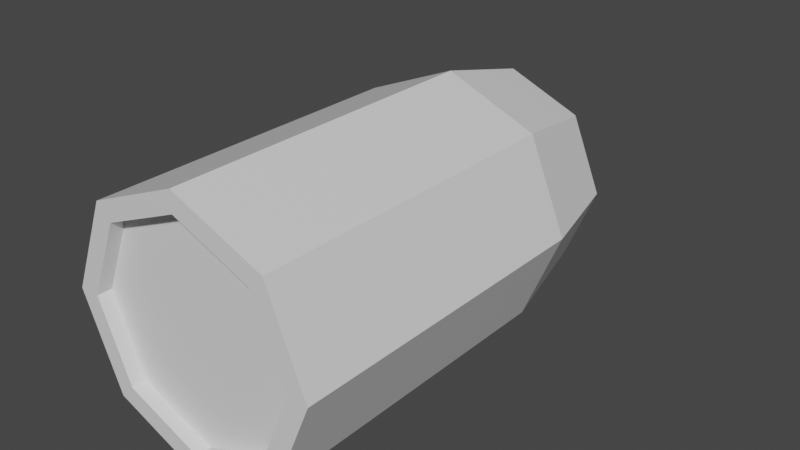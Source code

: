 # Source: Grenade.blend  (saved by Blender 2.91.10; exported with 4.5.12 LTS)
import bpy
from mathutils import Matrix  # noqa: F401  (used for matrix-valued properties, if any)

bpy.ops.wm.read_factory_settings(use_empty=True)
scene = bpy.context.scene
scene.name = 'Scene'

# ---- collections
col_collection = bpy.data.collections.new('Collection'); scene.collection.children.link(col_collection)

# ---- materials (node trees are filled in below, after node groups)
mat_material = bpy.data.materials.new('Material')
mat_material.alpha_threshold = 0.0
mat_material.use_transparent_shadow = False
mat_material.line_color = (0.0, 0.0, 0.0, 1.0)

# ---- material node trees
mat_material.use_nodes = True; mat_material.node_tree.nodes.clear()
_N = mat_material.node_tree.nodes; _L = mat_material.node_tree.links
n0 = _N.new('ShaderNodeOutputMaterial'); n0.name = 'Material Output'; n0.location = (300, 300)
n1 = _N.new('ShaderNodeBsdfPrincipled'); n1.name = 'Principled BSDF'; n1.location = (10, 300)
n1.distribution = 'GGX'
n1.subsurface_method = 'BURLEY'
n1.inputs[2].default_value = 0.4
n1.inputs[3].default_value = 1.45
n1.inputs[27].default_value = (0.0, 0.0, 0.0, 1.0)
n1.inputs[28].default_value = 1.0
_L.new(n1.outputs[0], n0.inputs[0])
n0.is_active_output = True

# ---- world
world_world = bpy.data.worlds.new('World'); scene.world = world_world
world_world.use_nodes = True; world_world.node_tree.nodes.clear()
_N = world_world.node_tree.nodes; _L = world_world.node_tree.links
n0 = _N.new('ShaderNodeOutputWorld'); n0.name = 'World Output'; n0.location = (300, 300)
n1 = _N.new('ShaderNodeBackground'); n1.name = 'Background'; n1.location = (10, 300)
n1.inputs[0].default_value = (0.05088, 0.05088, 0.05088, 1.0)
_L.new(n1.outputs[0], n0.inputs[0])
n0.is_active_output = True
world_world.color = (0.05088, 0.05088, 0.05088)
world_world.use_sun_shadow = False
world_world.sun_shadow_jitter_overblur = 0.0

# ---- meshes
me_cube = bpy.data.meshes.new('Cube')
me_cube.from_pydata([(-2.968e-08, 0.2854, -0.1028), (0.07267, 0.2854, -0.07267), (-3.004e-08, -0.1373, -0.1074), (-2.972e-08, 0.1851, -0.1275), (0.07592, -0.1373, -0.07592), (0.09016, 0.1851, -0.09016), (0.1074, -0.1373, 8.491e-09), (0.1275, 0.1851, 2.369e-08), (0.07592, -0.1373, 0.07592), (0.09016, 0.1851, 0.09016), (-3.956e-08, -0.1373, 0.1074), (-4.086e-08, 0.1851, 0.1275), (-0.07592, -0.1373, 0.07592), (-0.09016, 0.1851, 0.09016), (-0.1074, -0.1373, 8.906e-10), (-0.1275, 0.1851, 1.609e-08), (-0.07592, -0.1373, -0.07592), (-0.09016, 0.1851, -0.09016), (0.1028, 0.2854, 2.308e-08), (0.07267, 0.2854, 0.07267), (-3.866e-08, 0.2854, 0.1028), (-0.07267, 0.2854, 0.07267), (-0.1028, 0.2854, 1.696e-08), (-0.07267, 0.2854, -0.07267), (-3.245e-08, 0.3542, -0.04147), (-0.02932, 0.3542, -0.02932), (-0.04147, 0.3542, 2.239e-08), (-0.02932, 0.3542, 0.02932), (-3.608e-08, 0.3542, 0.04147), (0.02932, 0.3542, 0.02932), (0.04147, 0.3542, 2.486e-08), (0.02932, 0.3542, -0.02932), (-3.542e-08, 0.3659, 2.345e-08), (-2.972e-08, -0.1373, -0.1275), (0.09016, -0.1373, -0.09016), (0.1275, -0.1373, 8.491e-09), (0.09016, -0.1373, 0.09016), (-4.086e-08, -0.1373, 0.1275), (-0.09016, -0.1373, 0.09016), (-0.1275, -0.1373, 8.906e-10), (-0.09016, -0.1373, -0.09016), (-3.004e-08, -0.1229, -0.1074), (0.07592, -0.1229, -0.07592), (0.1074, -0.1229, 9.369e-09), (0.07592, -0.1229, 0.07592), (-3.956e-08, -0.1229, 0.1074), (-0.07592, -0.1229, 0.07592), (-0.1074, -0.1229, 1.769e-09), (-0.07592, -0.1229, -0.07592)], [], [(21, 20, 28, 27), (7, 5, 1, 18), (33, 3, 5, 34), (1, 0, 24, 31), (13, 11, 20, 21), (34, 5, 7, 35), (18, 1, 31, 30), (3, 17, 23, 0), (35, 7, 9, 36), (22, 21, 27, 26), (11, 9, 19, 20), (36, 9, 11, 37), (0, 23, 25, 24), (17, 15, 22, 23), (37, 11, 13, 38), (24, 25, 32), (9, 7, 18, 19), (38, 13, 15, 39), (5, 3, 0, 1), (19, 18, 30, 29), (39, 15, 17, 40), (23, 22, 26, 25), (15, 13, 21, 22), (40, 17, 3, 33), (16, 2, 41, 48), (20, 19, 29, 28), (31, 24, 32), (29, 30, 32), (27, 28, 32), (25, 26, 32), (30, 31, 32), (28, 29, 32), (26, 27, 32), (4, 2, 33, 34), (6, 4, 34, 35), (8, 6, 35, 36), (10, 8, 36, 37), (12, 10, 37, 38), (14, 12, 38, 39), (16, 14, 39, 40), (2, 16, 40, 33), (41, 42, 43, 44, 45, 46, 47, 48), (12, 14, 47, 46), (8, 10, 45, 44), (4, 6, 43, 42), (14, 16, 48, 47), (10, 12, 46, 45), (6, 8, 44, 43), (2, 4, 42, 41)])
_uv = me_cube.uv_layers.new(name='UVMap')
_uv.uv.foreach_set('vector', [0.375, 1.0, 0.5, 1.0, 0.5, 1.0, 0.375, 1.0, 0.75, 1.0, 0.875, 1.0, 0.875, 1.0, 0.75, 1.0, 1.0, 0.5, 1.0, 1.0, 0.875, 1.0, 0.875, 0.5, 0.875, 1.0, 1.0, 1.0, 1.0, 1.0, 0.875, 1.0, 0.375, 1.0, 0.5, 1.0, 0.5, 1.0, 0.375, 1.0, 0.875, 0.5, 0.875, 1.0, 0.75, 1.0, 0.75, 0.5, 0.75, 1.0, 0.875, 1.0, 0.875, 1.0, 0.75, 1.0, 0.0, 1.0, 0.125, 1.0, 0.125, 1.0, 0.0, 1.0, 0.75, 0.5, 0.75, 1.0, 0.625, 1.0, 0.625, 0.5, 0.25, 1.0, 0.375, 1.0, 0.375, 1.0, 0.25, 1.0, 0.5, 1.0, 0.625, 1.0, 0.625, 1.0, 0.5, 1.0, 0.625, 0.5, 0.625, 1.0, 0.5, 1.0, 0.5, 0.5, 0.0, 1.0, 0.125, 1.0, 0.125, 1.0, 0.0, 1.0, 0.125, 1.0, 0.25, 1.0, 0.25, 1.0, 0.125, 1.0, 0.5, 0.5, 0.5, 1.0, 0.375, 1.0, 0.375, 0.5, 0.0, 1.0, 0.125, 1.0, 0.0, 1.0, 0.625, 1.0, 0.75, 1.0, 0.75, 1.0, 0.625, 1.0, 0.375, 0.5, 0.375, 1.0, 0.25, 1.0, 0.25, 0.5, 0.875, 1.0, 1.0, 1.0, 1.0, 1.0, 0.875, 1.0, 0.625, 1.0, 0.75, 1.0, 0.75, 1.0, 0.625, 1.0, 0.25, 0.5, 0.25, 1.0, 0.125, 1.0, 0.125, 0.5, 0.125, 1.0, 0.25, 1.0, 0.25, 1.0, 0.125, 1.0, 0.25, 1.0, 0.375, 1.0, 0.375, 1.0, 0.25, 1.0, 0.125, 0.5, 0.125, 1.0, 0.0, 1.0, 0.0, 0.5, 0.6071, 0.3929, 0.75, 0.4521, 0.75, 0.4521, 0.6071, 0.3929, 0.5, 1.0, 0.625, 1.0, 0.625, 1.0, 0.5, 1.0, 0.875, 1.0, 1.0, 1.0, 0.875, 1.0, 0.625, 1.0, 0.75, 1.0, 0.625, 1.0, 0.375, 1.0, 0.5, 1.0, 0.375, 1.0, 0.125, 1.0, 0.25, 1.0, 0.125, 1.0, 0.75, 1.0, 0.875, 1.0, 0.75, 1.0, 0.5, 1.0, 0.625, 1.0, 0.5, 1.0, 0.25, 1.0, 0.375, 1.0, 0.25, 1.0, 0.8929, 0.3929, 0.75, 0.4521, 0.75, 0.49, 0.9197, 0.4197, 0.9521, 0.25, 0.8929, 0.3929, 0.9197, 0.4197, 0.99, 0.25, 0.8929, 0.1071, 0.9521, 0.25, 0.99, 0.25, 0.9197, 0.08029, 0.75, 0.0479, 0.8929, 0.1071, 0.9197, 0.08029, 0.75, 0.01, 0.6071, 0.1071, 0.75, 0.0479, 0.75, 0.01, 0.5803, 0.08029, 0.5479, 0.25, 0.6071, 0.1071, 0.5803, 0.08029, 0.51, 0.25, 0.6071, 0.3929, 0.5479, 0.25, 0.51, 0.25, 0.5803, 0.4197, 0.75, 0.4521, 0.6071, 0.3929, 0.5803, 0.4197, 0.75, 0.49, 0.75, 0.4521, 0.8929, 0.3929, 0.9521, 0.25, 0.8929, 0.1071, 0.75, 0.0479, 0.6071, 0.1071, 0.5479, 0.25, 0.6071, 0.3929, 0.6071, 0.1071, 0.5479, 0.25, 0.5479, 0.25, 0.6071, 0.1071, 0.8929, 0.1071, 0.75, 0.0479, 0.75, 0.0479, 0.8929, 0.1071, 0.8929, 0.3929, 0.9521, 0.25, 0.9521, 0.25, 0.8929, 0.3929, 0.5479, 0.25, 0.6071, 0.3929, 0.6071, 0.3929, 0.5479, 0.25, 0.75, 0.0479, 0.6071, 0.1071, 0.6071, 0.1071, 0.75, 0.0479, 0.9521, 0.25, 0.8929, 0.1071, 0.8929, 0.1071, 0.9521, 0.25, 0.75, 0.4521, 0.8929, 0.3929, 0.8929, 0.3929, 0.75, 0.4521])
me_cube.materials.append(mat_material)
me_cube.use_remesh_preserve_volume = False
me_cube.use_remesh_preserve_attributes = False
me_cube.use_mirror_vertex_groups = False
me_cube.update()

# ---- objects
ob_cube = bpy.data.objects.new('Cube', me_cube)

# ---- transforms, parenting, visibility, modifiers, constraints
ob_cube.location = (0.0, 0.0, 0.0)
ob_cube.lock_rotations_4d = False
ob_cube.empty_display_type = 'ARROWS'
ob_cube.lineart.crease_threshold = 0.0

# ---- collection membership
col_collection.objects.link(ob_cube)

# ---- scene / render settings (as saved in the file)
scene.frame_start = 1; scene.frame_end = 250; scene.frame_set(1)
scene.render.engine = 'BLENDER_EEVEE_NEXT'
scene.cycles.use_denoising = False
scene.cycles.samples = 128
scene.cycles.sampling_pattern = 'TABULATED_SOBOL'
scene.cycles.use_adaptive_sampling = False
scene.cycles.use_light_tree = False
scene.view_settings.view_transform = 'Filmic'
bpy.context.view_layer.update()

# ---- added for rendering (the .blend has no active camera and no usable light): camera, sun
cam_auto = bpy.data.cameras.new('AutoCamera')
cam_auto.lens = 50.0
cam_auto.sensor_width = 36.0
cam_auto.clip_end = 1000.0
ob_auto_camera = bpy.data.objects.new('AutoCamera', cam_auto)
scene.collection.objects.link(ob_auto_camera)
ob_auto_camera.location = (0.572785, -0.573067, 0.458228)
ob_auto_camera.rotation_euler = (1.09748, -7.21219e-08, 0.694738)
scene.camera = ob_auto_camera
light_auto_sun = bpy.data.lights.new('AutoSun', 'SUN')
light_auto_sun.energy = 3.0
light_auto_sun.angle = 0.0523599
ob_auto_sun = bpy.data.objects.new('AutoSun', light_auto_sun)
scene.collection.objects.link(ob_auto_sun)
ob_auto_sun.rotation_euler = (0.872665, 0.174533, 0.523599)
bpy.context.view_layer.update()
